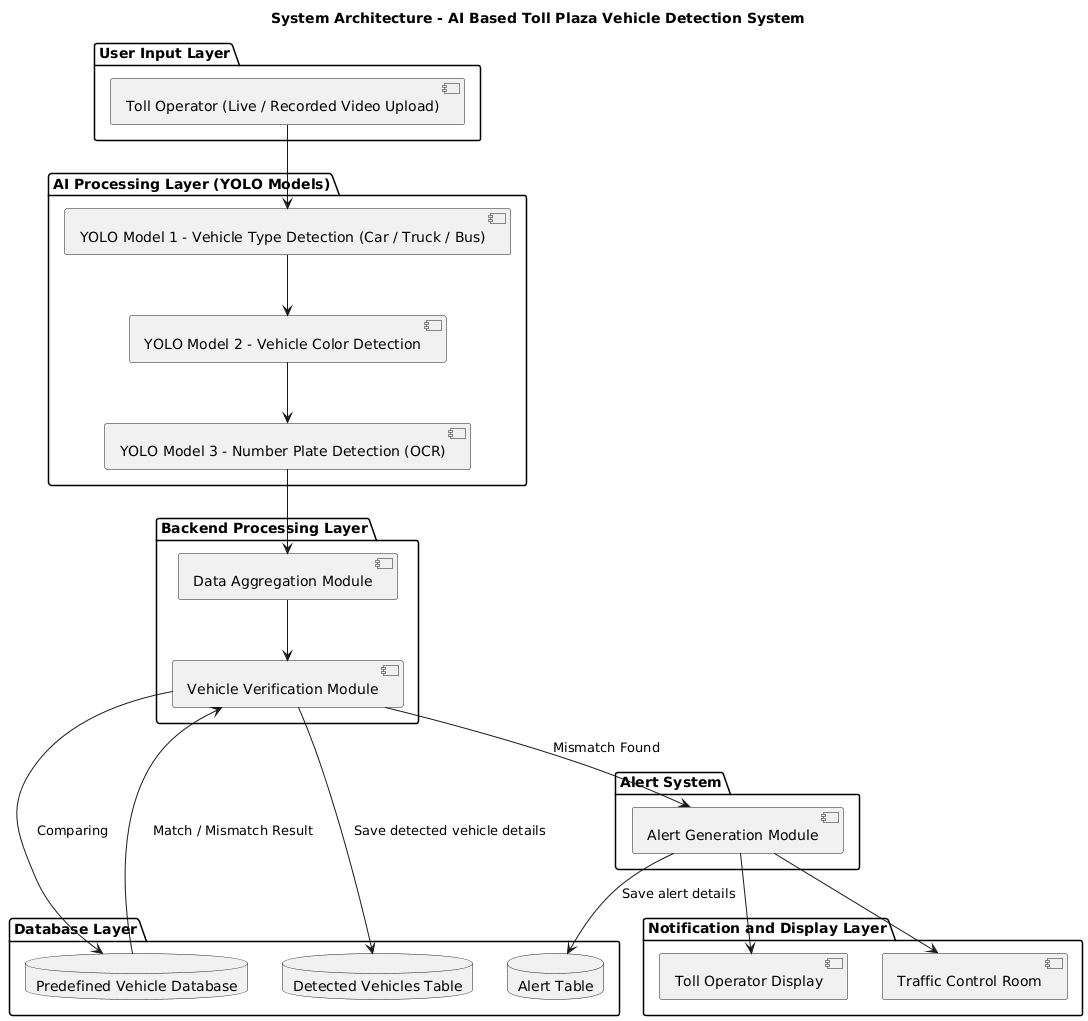

The diagram above was rendered by PlantUML. Its source (embedded in the PNG):
@startuml
title System Architecture - AI Based Toll Plaza Vehicle Detection System

package "User Input Layer" {
  [Toll Operator (Live / Recorded Video Upload)]
}

package "AI Processing Layer (YOLO Models)" {
  [YOLO Model 1 - Vehicle Type Detection (Car / Truck / Bus)]
  [YOLO Model 2 - Vehicle Color Detection]
  [YOLO Model 3 - Number Plate Detection (OCR)]
}

package "Backend Processing Layer" {
  [Data Aggregation Module]
  [Vehicle Verification Module]
}

package "Database Layer" {
  database "Predefined Vehicle Database" as VDB
  database "Detected Vehicles Table" as DV
  database "Alert Table" as AT
}

package "Alert System" {
  [Alert Generation Module]
}

package "Notification and Display Layer" {
  [Toll Operator Display]
  [Traffic Control Room]
}

[Toll Operator (Live / Recorded Video Upload)] --> [YOLO Model 1 - Vehicle Type Detection (Car / Truck / Bus)]
[YOLO Model 1 - Vehicle Type Detection (Car / Truck / Bus)] --> [YOLO Model 2 - Vehicle Color Detection]
[YOLO Model 2 - Vehicle Color Detection] --> [YOLO Model 3 - Number Plate Detection (OCR)]

[YOLO Model 3 - Number Plate Detection (OCR)] --> [Data Aggregation Module]
[Data Aggregation Module] --> [Vehicle Verification Module]

' ✅ CLEAN comparison (no overlap, no ugly curves)
[Vehicle Verification Module] -down-> VDB : Comparing
VDB -up-> [Vehicle Verification Module] : Match / Mismatch Result

[Vehicle Verification Module] --> DV : Save detected vehicle details
[Vehicle Verification Module] --> [Alert Generation Module] : Mismatch Found

[Alert Generation Module] --> AT : Save alert details
[Alert Generation Module] --> [Traffic Control Room]
[Alert Generation Module] --> [Toll Operator Display]
@enduml